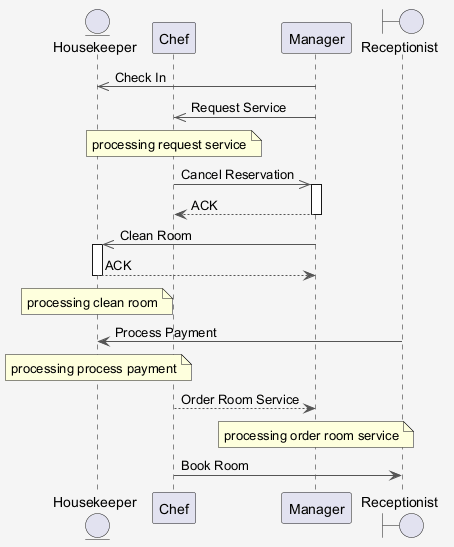

The diagram above was rendered by PlantUML. Its source (embedded in the PNG):
@startuml
skinparam shadowing false
skinparam backgroundColor #F5F5F5
skinparam ArrowColor #555555
entity "Housekeeper" as H
participant "Chef" as C
participant "Manager" as M
boundary "Receptionist" as R
M ->> H : Check In
M ->> C : Request Service
note over C : processing request service
C ->> M : Cancel Reservation
activate M
M --> C : ACK
deactivate M
M ->> H : Clean Room
activate H
H --> M : ACK
deactivate H
note over H : processing clean room
R -> H : Process Payment
note over H : processing process payment
C --> M : Order Room Service
note over M : processing order room service
C -> R : Book Room
@enduml